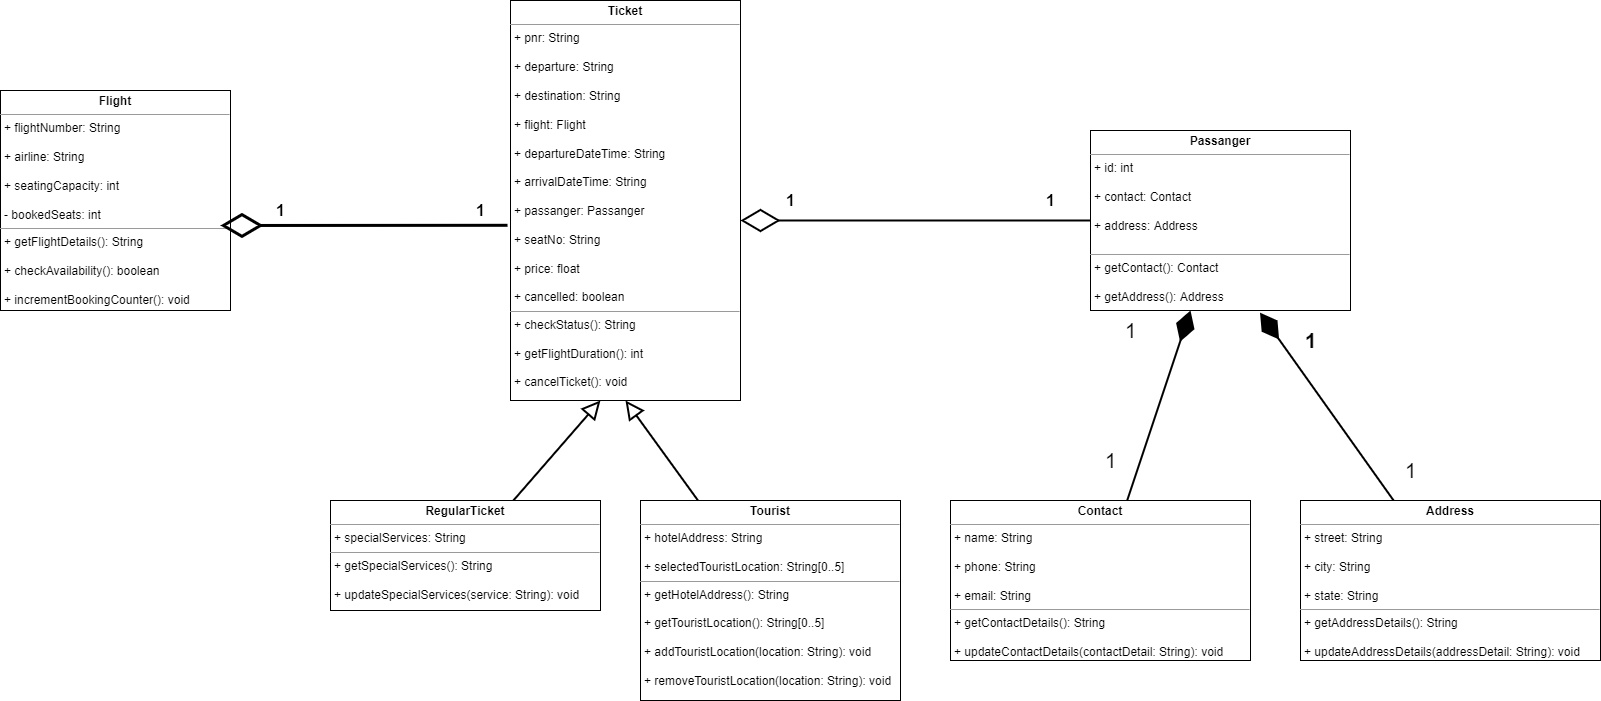

The diagram above was exported from draw.io. Its source (the exported page's mxGraphModel, read from the mxfile embedded in the PNG):
<mxGraphModel dx="2646" dy="1020" grid="1" gridSize="10" guides="1" tooltips="1" connect="1" arrows="1" fold="1" page="1" pageScale="1" pageWidth="850" pageHeight="1100" math="0" shadow="0">
  <root>
    <mxCell id="0" />
    <mxCell id="1" parent="0" />
    <mxCell id="bAXLRtBKVEwu7iq09zf0-1" value="&lt;p style=&quot;margin: 0px ; margin-top: 4px ; text-align: center&quot;&gt;&lt;b&gt;Flight&lt;/b&gt;&lt;/p&gt;&lt;hr size=&quot;1&quot;&gt;&lt;p style=&quot;margin: 0px ; margin-left: 4px&quot;&gt;+ flightNumber: String&lt;/p&gt;&lt;p style=&quot;margin: 0px ; margin-left: 4px&quot;&gt;&lt;br&gt;&lt;/p&gt;&lt;p style=&quot;margin: 0px ; margin-left: 4px&quot;&gt;+ airline: String&lt;/p&gt;&lt;p style=&quot;margin: 0px ; margin-left: 4px&quot;&gt;&lt;br&gt;&lt;/p&gt;&lt;p style=&quot;margin: 0px ; margin-left: 4px&quot;&gt;+ seatingCapacity: int&lt;/p&gt;&lt;p style=&quot;margin: 0px ; margin-left: 4px&quot;&gt;&lt;br&gt;&lt;/p&gt;&lt;p style=&quot;margin: 0px ; margin-left: 4px&quot;&gt;- bookedSeats: int&lt;/p&gt;&lt;hr size=&quot;1&quot;&gt;&lt;p style=&quot;margin: 0px ; margin-left: 4px&quot;&gt;+ getFlightDetails(): String&lt;/p&gt;&lt;p style=&quot;margin: 0px ; margin-left: 4px&quot;&gt;&lt;br&gt;&lt;/p&gt;&lt;p style=&quot;margin: 0px ; margin-left: 4px&quot;&gt;+ checkAvailability(): boolean&lt;/p&gt;&lt;p style=&quot;margin: 0px ; margin-left: 4px&quot;&gt;&lt;br&gt;&lt;/p&gt;&lt;p style=&quot;margin: 0px ; margin-left: 4px&quot;&gt;+ incrementBookingCounter(): void&lt;/p&gt;" style="verticalAlign=top;align=left;overflow=fill;fontSize=12;fontFamily=Helvetica;html=1;" parent="1" vertex="1">
      <mxGeometry x="-230" y="110" width="230" height="220" as="geometry" />
    </mxCell>
    <mxCell id="bAXLRtBKVEwu7iq09zf0-14" style="rounded=0;orthogonalLoop=1;jettySize=auto;html=1;endArrow=diamondThin;endFill=0;strokeWidth=3;endSize=34;exitX=-0.013;exitY=0.562;exitDx=0;exitDy=0;exitPerimeter=0;" parent="1" source="bAXLRtBKVEwu7iq09zf0-2" edge="1">
      <mxGeometry relative="1" as="geometry">
        <mxPoint x="-10" y="245" as="targetPoint" />
      </mxGeometry>
    </mxCell>
    <mxCell id="bAXLRtBKVEwu7iq09zf0-2" value="&lt;p style=&quot;margin: 0px ; margin-top: 4px ; text-align: center&quot;&gt;&lt;b&gt;Ticket&lt;/b&gt;&lt;/p&gt;&lt;hr size=&quot;1&quot;&gt;&lt;p style=&quot;margin: 0px ; margin-left: 4px&quot;&gt;+ pnr: String&lt;/p&gt;&lt;p style=&quot;margin: 0px ; margin-left: 4px&quot;&gt;&lt;br&gt;&lt;/p&gt;&lt;p style=&quot;margin: 0px ; margin-left: 4px&quot;&gt;+ departure: String&lt;/p&gt;&lt;p style=&quot;margin: 0px ; margin-left: 4px&quot;&gt;&lt;br&gt;&lt;/p&gt;&lt;p style=&quot;margin: 0px ; margin-left: 4px&quot;&gt;+ destination: String&lt;/p&gt;&lt;p style=&quot;margin: 0px ; margin-left: 4px&quot;&gt;&lt;br&gt;&lt;/p&gt;&lt;p style=&quot;margin: 0px ; margin-left: 4px&quot;&gt;+ flight: Flight&lt;/p&gt;&lt;p style=&quot;margin: 0px ; margin-left: 4px&quot;&gt;&lt;br&gt;&lt;/p&gt;&lt;p style=&quot;margin: 0px ; margin-left: 4px&quot;&gt;+ departureDateTime: String&lt;/p&gt;&lt;p style=&quot;margin: 0px ; margin-left: 4px&quot;&gt;&lt;br&gt;&lt;/p&gt;&lt;p style=&quot;margin: 0px ; margin-left: 4px&quot;&gt;+ arrivalDateTime: String&lt;/p&gt;&lt;p style=&quot;margin: 0px ; margin-left: 4px&quot;&gt;&lt;br&gt;&lt;/p&gt;&lt;p style=&quot;margin: 0px ; margin-left: 4px&quot;&gt;+ passanger: Passanger&lt;/p&gt;&lt;p style=&quot;margin: 0px ; margin-left: 4px&quot;&gt;&lt;br&gt;&lt;/p&gt;&lt;p style=&quot;margin: 0px ; margin-left: 4px&quot;&gt;+ seatNo: String&lt;/p&gt;&lt;p style=&quot;margin: 0px ; margin-left: 4px&quot;&gt;&lt;br&gt;&lt;/p&gt;&lt;p style=&quot;margin: 0px ; margin-left: 4px&quot;&gt;+ price: float&lt;/p&gt;&lt;p style=&quot;margin: 0px ; margin-left: 4px&quot;&gt;&lt;br&gt;&lt;/p&gt;&lt;p style=&quot;margin: 0px ; margin-left: 4px&quot;&gt;+ cancelled: boolean&lt;/p&gt;&lt;hr size=&quot;1&quot;&gt;&lt;p style=&quot;margin: 0px ; margin-left: 4px&quot;&gt;+ checkStatus(): String&lt;/p&gt;&lt;p style=&quot;margin: 0px ; margin-left: 4px&quot;&gt;&lt;br&gt;&lt;/p&gt;&lt;p style=&quot;margin: 0px ; margin-left: 4px&quot;&gt;+ getFlightDuration(): int&lt;/p&gt;&lt;p style=&quot;margin: 0px ; margin-left: 4px&quot;&gt;&lt;br&gt;&lt;/p&gt;&lt;p style=&quot;margin: 0px ; margin-left: 4px&quot;&gt;+ cancelTicket(): void&lt;/p&gt;" style="verticalAlign=top;align=left;overflow=fill;fontSize=12;fontFamily=Helvetica;html=1;" parent="1" vertex="1">
      <mxGeometry x="280" y="20" width="230" height="400" as="geometry" />
    </mxCell>
    <mxCell id="bAXLRtBKVEwu7iq09zf0-17" style="edgeStyle=none;rounded=0;orthogonalLoop=1;jettySize=auto;html=1;fontSize=16;endArrow=diamondThin;endFill=0;endSize=34;strokeWidth=2;" parent="1" source="bAXLRtBKVEwu7iq09zf0-3" edge="1">
      <mxGeometry relative="1" as="geometry">
        <mxPoint x="510" y="240" as="targetPoint" />
      </mxGeometry>
    </mxCell>
    <mxCell id="bAXLRtBKVEwu7iq09zf0-3" value="&lt;p style=&quot;margin: 0px ; margin-top: 4px ; text-align: center&quot;&gt;&lt;b&gt;Passanger&lt;/b&gt;&lt;/p&gt;&lt;hr size=&quot;1&quot;&gt;&lt;p style=&quot;margin: 0px ; margin-left: 4px&quot;&gt;+ id: int&lt;/p&gt;&lt;p style=&quot;margin: 0px ; margin-left: 4px&quot;&gt;&lt;br&gt;&lt;/p&gt;&lt;p style=&quot;margin: 0px ; margin-left: 4px&quot;&gt;+ contact: Contact&lt;/p&gt;&lt;p style=&quot;margin: 0px ; margin-left: 4px&quot;&gt;&lt;br&gt;&lt;/p&gt;&lt;p style=&quot;margin: 0px ; margin-left: 4px&quot;&gt;+ address: Address&lt;/p&gt;&lt;p style=&quot;margin: 0px ; margin-left: 4px&quot;&gt;&lt;br&gt;&lt;/p&gt;&lt;hr size=&quot;1&quot;&gt;&lt;p style=&quot;margin: 0px ; margin-left: 4px&quot;&gt;+ getContact(): Contact&lt;/p&gt;&lt;p style=&quot;margin: 0px ; margin-left: 4px&quot;&gt;&lt;br&gt;&lt;/p&gt;&lt;p style=&quot;margin: 0px ; margin-left: 4px&quot;&gt;+ getAddress(): Address&lt;/p&gt;" style="verticalAlign=top;align=left;overflow=fill;fontSize=12;fontFamily=Helvetica;html=1;" parent="1" vertex="1">
      <mxGeometry x="860" y="150" width="260" height="180" as="geometry" />
    </mxCell>
    <mxCell id="bAXLRtBKVEwu7iq09zf0-11" style="rounded=0;orthogonalLoop=1;jettySize=auto;html=1;endArrow=diamondThin;endFill=1;endSize=27;strokeWidth=2;" parent="1" source="bAXLRtBKVEwu7iq09zf0-4" target="bAXLRtBKVEwu7iq09zf0-3" edge="1">
      <mxGeometry relative="1" as="geometry" />
    </mxCell>
    <mxCell id="bAXLRtBKVEwu7iq09zf0-4" value="&lt;p style=&quot;margin: 0px ; margin-top: 4px ; text-align: center&quot;&gt;&lt;b&gt;Contact&lt;/b&gt;&lt;/p&gt;&lt;hr size=&quot;1&quot;&gt;&lt;p style=&quot;margin: 0px ; margin-left: 4px&quot;&gt;+ name: String&lt;/p&gt;&lt;p style=&quot;margin: 0px ; margin-left: 4px&quot;&gt;&lt;br&gt;&lt;/p&gt;&lt;p style=&quot;margin: 0px ; margin-left: 4px&quot;&gt;+ phone: String&lt;/p&gt;&lt;p style=&quot;margin: 0px ; margin-left: 4px&quot;&gt;&lt;br&gt;&lt;/p&gt;&lt;p style=&quot;margin: 0px ; margin-left: 4px&quot;&gt;+ email: String&lt;/p&gt;&lt;hr size=&quot;1&quot;&gt;&lt;p style=&quot;margin: 0px ; margin-left: 4px&quot;&gt;+ getContactDetails(): String&lt;/p&gt;&lt;p style=&quot;margin: 0px ; margin-left: 4px&quot;&gt;&lt;br&gt;&lt;/p&gt;&lt;p style=&quot;margin: 0px ; margin-left: 4px&quot;&gt;+ updateContactDetails(contactDetail: String): void&lt;/p&gt;" style="verticalAlign=top;align=left;overflow=fill;fontSize=12;fontFamily=Helvetica;html=1;" parent="1" vertex="1">
      <mxGeometry x="720" y="520" width="300" height="160" as="geometry" />
    </mxCell>
    <mxCell id="bAXLRtBKVEwu7iq09zf0-12" style="rounded=0;orthogonalLoop=1;jettySize=auto;html=1;entryX=0.652;entryY=1.012;entryDx=0;entryDy=0;entryPerimeter=0;endArrow=diamondThin;endFill=1;endSize=27;strokeWidth=2;" parent="1" source="bAXLRtBKVEwu7iq09zf0-6" target="bAXLRtBKVEwu7iq09zf0-3" edge="1">
      <mxGeometry relative="1" as="geometry" />
    </mxCell>
    <mxCell id="bAXLRtBKVEwu7iq09zf0-6" value="&lt;p style=&quot;margin: 0px ; margin-top: 4px ; text-align: center&quot;&gt;&lt;b&gt;Address&lt;/b&gt;&lt;/p&gt;&lt;hr size=&quot;1&quot;&gt;&lt;p style=&quot;margin: 0px ; margin-left: 4px&quot;&gt;+ street: String&lt;/p&gt;&lt;p style=&quot;margin: 0px ; margin-left: 4px&quot;&gt;&lt;br&gt;&lt;/p&gt;&lt;p style=&quot;margin: 0px ; margin-left: 4px&quot;&gt;+ city: String&lt;/p&gt;&lt;p style=&quot;margin: 0px ; margin-left: 4px&quot;&gt;&lt;br&gt;&lt;/p&gt;&lt;p style=&quot;margin: 0px ; margin-left: 4px&quot;&gt;+ state: String&lt;/p&gt;&lt;hr size=&quot;1&quot;&gt;&lt;p style=&quot;margin: 0px ; margin-left: 4px&quot;&gt;+ getAddressDetails(): String&lt;/p&gt;&lt;p style=&quot;margin: 0px ; margin-left: 4px&quot;&gt;&lt;br&gt;&lt;/p&gt;&lt;p style=&quot;margin: 0px ; margin-left: 4px&quot;&gt;+ updateAddressDetails(addressDetail: String): void&lt;/p&gt;" style="verticalAlign=top;align=left;overflow=fill;fontSize=12;fontFamily=Helvetica;html=1;" parent="1" vertex="1">
      <mxGeometry x="1070" y="520" width="300" height="160" as="geometry" />
    </mxCell>
    <mxCell id="bAXLRtBKVEwu7iq09zf0-9" style="rounded=0;orthogonalLoop=1;jettySize=auto;html=1;entryX=0.391;entryY=1;entryDx=0;entryDy=0;entryPerimeter=0;endArrow=block;endFill=0;endSize=14;strokeWidth=2;" parent="1" source="bAXLRtBKVEwu7iq09zf0-7" target="bAXLRtBKVEwu7iq09zf0-2" edge="1">
      <mxGeometry relative="1" as="geometry" />
    </mxCell>
    <mxCell id="bAXLRtBKVEwu7iq09zf0-7" value="&lt;p style=&quot;margin: 0px ; margin-top: 4px ; text-align: center&quot;&gt;&lt;b&gt;RegularTicket&lt;/b&gt;&lt;/p&gt;&lt;hr size=&quot;1&quot;&gt;&lt;p style=&quot;margin: 0px ; margin-left: 4px&quot;&gt;+ specialServices: String&lt;/p&gt;&lt;hr size=&quot;1&quot;&gt;&lt;p style=&quot;margin: 0px ; margin-left: 4px&quot;&gt;+ getSpecialServices(): String&lt;/p&gt;&lt;p style=&quot;margin: 0px ; margin-left: 4px&quot;&gt;&lt;br&gt;&lt;/p&gt;&lt;p style=&quot;margin: 0px ; margin-left: 4px&quot;&gt;+ updateSpecialServices(service: String): void&lt;/p&gt;" style="verticalAlign=top;align=left;overflow=fill;fontSize=12;fontFamily=Helvetica;html=1;" parent="1" vertex="1">
      <mxGeometry x="100" y="520" width="270" height="110" as="geometry" />
    </mxCell>
    <mxCell id="bAXLRtBKVEwu7iq09zf0-10" style="rounded=0;orthogonalLoop=1;jettySize=auto;html=1;strokeWidth=2;endArrow=block;endFill=0;endSize=14;entryX=0.5;entryY=1;entryDx=0;entryDy=0;" parent="1" source="bAXLRtBKVEwu7iq09zf0-8" target="bAXLRtBKVEwu7iq09zf0-2" edge="1">
      <mxGeometry relative="1" as="geometry">
        <mxPoint x="420" y="410" as="targetPoint" />
      </mxGeometry>
    </mxCell>
    <mxCell id="bAXLRtBKVEwu7iq09zf0-8" value="&lt;p style=&quot;margin: 0px ; margin-top: 4px ; text-align: center&quot;&gt;&lt;b&gt;Tourist&lt;/b&gt;&lt;/p&gt;&lt;hr size=&quot;1&quot;&gt;&lt;p style=&quot;margin: 0px ; margin-left: 4px&quot;&gt;+ hotelAddress: String&lt;/p&gt;&lt;p style=&quot;margin: 0px ; margin-left: 4px&quot;&gt;&lt;br&gt;&lt;/p&gt;&lt;p style=&quot;margin: 0px ; margin-left: 4px&quot;&gt;&lt;span&gt;+ selectedTouristLocation: String[0..5]&lt;/span&gt;&lt;br&gt;&lt;/p&gt;&lt;hr size=&quot;1&quot;&gt;&lt;p style=&quot;margin: 0px ; margin-left: 4px&quot;&gt;+ getHotelAddress(): String&lt;/p&gt;&lt;p style=&quot;margin: 0px ; margin-left: 4px&quot;&gt;&lt;br&gt;&lt;/p&gt;&lt;p style=&quot;margin: 0px ; margin-left: 4px&quot;&gt;+ getTouristLocation(): String[0..5]&lt;/p&gt;&lt;p style=&quot;margin: 0px ; margin-left: 4px&quot;&gt;&lt;br&gt;&lt;/p&gt;&lt;p style=&quot;margin: 0px ; margin-left: 4px&quot;&gt;+ addTouristLocation(location: String): void&lt;/p&gt;&lt;p style=&quot;margin: 0px ; margin-left: 4px&quot;&gt;&lt;br&gt;&lt;/p&gt;&lt;p style=&quot;margin: 0px ; margin-left: 4px&quot;&gt;+ removeTouristLocation(location: String): void&lt;/p&gt;&lt;p style=&quot;margin: 0px ; margin-left: 4px&quot;&gt;&lt;br&gt;&lt;/p&gt;&lt;p style=&quot;margin: 0px ; margin-left: 4px&quot;&gt;&lt;br&gt;&lt;/p&gt;" style="verticalAlign=top;align=left;overflow=fill;fontSize=12;fontFamily=Helvetica;html=1;" parent="1" vertex="1">
      <mxGeometry x="410" y="520" width="260" height="200" as="geometry" />
    </mxCell>
    <mxCell id="bAXLRtBKVEwu7iq09zf0-15" value="&lt;b&gt;&lt;font style=&quot;font-size: 16px&quot;&gt;1&lt;/font&gt;&lt;/b&gt;" style="text;html=1;align=center;verticalAlign=middle;resizable=0;points=[];autosize=1;strokeColor=none;fillColor=none;" parent="1" vertex="1">
      <mxGeometry x="240" y="220" width="20" height="20" as="geometry" />
    </mxCell>
    <mxCell id="bAXLRtBKVEwu7iq09zf0-16" value="&lt;b&gt;&lt;font style=&quot;font-size: 16px&quot;&gt;1&lt;/font&gt;&lt;/b&gt;" style="text;html=1;align=center;verticalAlign=middle;resizable=0;points=[];autosize=1;strokeColor=none;fillColor=none;" parent="1" vertex="1">
      <mxGeometry x="40" y="220" width="20" height="20" as="geometry" />
    </mxCell>
    <mxCell id="bAXLRtBKVEwu7iq09zf0-18" value="&lt;b&gt;1&lt;/b&gt;" style="text;html=1;align=center;verticalAlign=middle;resizable=0;points=[];autosize=1;strokeColor=none;fillColor=none;fontSize=16;" parent="1" vertex="1">
      <mxGeometry x="810" y="210" width="20" height="20" as="geometry" />
    </mxCell>
    <mxCell id="bAXLRtBKVEwu7iq09zf0-19" value="&lt;b&gt;1&lt;/b&gt;" style="text;html=1;align=center;verticalAlign=middle;resizable=0;points=[];autosize=1;strokeColor=none;fillColor=none;fontSize=16;" parent="1" vertex="1">
      <mxGeometry x="550" y="210" width="20" height="20" as="geometry" />
    </mxCell>
    <mxCell id="CP6cOVTYX2F9OCi4xuSq-1" value="&lt;b&gt;&lt;font style=&quot;font-size: 21px&quot;&gt;1&lt;/font&gt;&lt;/b&gt;" style="text;html=1;align=center;verticalAlign=middle;resizable=0;points=[];autosize=1;strokeColor=none;fillColor=none;fontSize=12;" vertex="1" parent="1">
      <mxGeometry x="1065" y="350" width="30" height="20" as="geometry" />
    </mxCell>
    <mxCell id="CP6cOVTYX2F9OCi4xuSq-2" value="1" style="text;html=1;align=center;verticalAlign=middle;resizable=0;points=[];autosize=1;strokeColor=none;fillColor=none;fontSize=21;" vertex="1" parent="1">
      <mxGeometry x="1165" y="475" width="30" height="30" as="geometry" />
    </mxCell>
    <mxCell id="CP6cOVTYX2F9OCi4xuSq-3" value="1" style="text;html=1;align=center;verticalAlign=middle;resizable=0;points=[];autosize=1;strokeColor=none;fillColor=none;fontSize=21;" vertex="1" parent="1">
      <mxGeometry x="885" y="335" width="30" height="30" as="geometry" />
    </mxCell>
    <mxCell id="CP6cOVTYX2F9OCi4xuSq-4" value="1" style="text;html=1;align=center;verticalAlign=middle;resizable=0;points=[];autosize=1;strokeColor=none;fillColor=none;fontSize=21;" vertex="1" parent="1">
      <mxGeometry x="865" y="465" width="30" height="30" as="geometry" />
    </mxCell>
  </root>
</mxGraphModel>